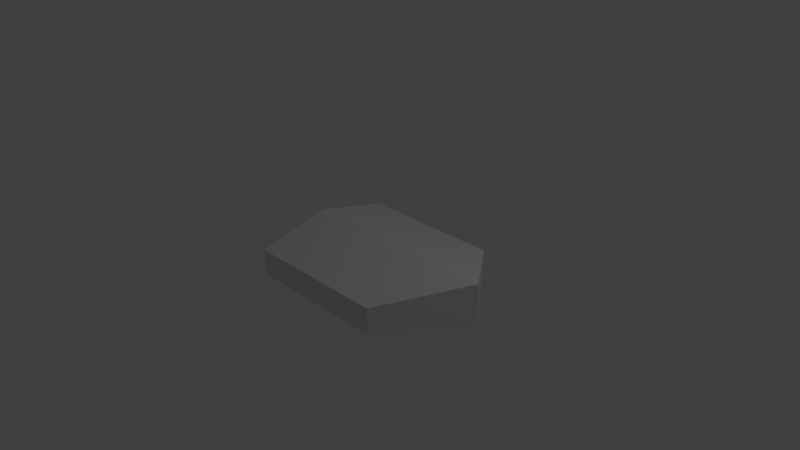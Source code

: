 # Source: Shield.blend  (saved by Blender 2.76.0; exported with 4.5.12 LTS)
import bpy
from mathutils import Matrix  # noqa: F401  (used for matrix-valued properties, if any)

bpy.ops.wm.read_factory_settings(use_empty=True)
scene = bpy.context.scene
scene.name = 'Scene'

# ---- collections
col_collection_1 = bpy.data.collections.new('Collection 1'); scene.collection.children.link(col_collection_1)

# ---- materials (node trees are filled in below, after node groups)
mat_material = bpy.data.materials.new('Material')
mat_material.alpha_threshold = 0.0
mat_material.use_transparent_shadow = False
mat_material.roughness = 0.5
mat_material.line_color = (0.0, 0.0, 0.0, 1.0)

# ---- material node trees

# ---- world
world_world = bpy.data.worlds.new('World'); scene.world = world_world
world_world.color = (0.05088, 0.05088, 0.05088)
world_world.use_sun_shadow = False
world_world.sun_shadow_jitter_overblur = 0.0
world_world.cycles.sampling_method = 'MANUAL'
world_world.cycles.sample_map_resolution = 256

# ---- cameras
cam_camera = bpy.data.cameras.new('Camera')
cam_camera.clip_end = 100.0
cam_camera.lens = 35.0
cam_camera.sensor_width = 32.0
cam_camera.sensor_height = 18.0
cam_camera.ortho_scale = 7.314
cam_camera.dof.focus_distance = 0.0
cam_camera.dof.aperture_fstop = 128.0

# ---- lights
light_lamp = bpy.data.lights.new('Lamp', 'POINT')
light_lamp.transmission_factor = 0.0
light_lamp.cutoff_distance = 30.0
light_lamp.energy = 100.0
light_lamp.shadow_buffer_clip_start = 1.001
light_lamp.shadow_soft_size = 0.1
light_lamp.shadow_maximum_resolution = 0.006
light_lamp.use_absolute_resolution = True
light_lamp.cycles.use_multiple_importance_sampling = False

# ---- meshes
me_cube = bpy.data.meshes.new('Cube')
me_cube.from_pydata([(-1.0, 1.0, 0.194), (1.789, 0.0, 1.0), (1.789, 0.0, -1.0), (-1.0, 1.0, -1.0), (-1.0, 0.0, -1.0), (-1.0, 0.0, 1.0), (1.0, 1.0, -1.0), (1.0, 1.0, 0.194)], [], [(6, 2, 4, 3), (4, 5, 0, 3), (7, 6, 3, 0), (6, 7, 1, 2), (7, 0, 5, 1)])
me_cube.materials.append(mat_material)
me_cube.use_remesh_preserve_volume = False
me_cube.use_remesh_preserve_attributes = False
me_cube.use_mirror_vertex_groups = False
me_cube.update()

# ---- objects
ob_cube = bpy.data.objects.new('Cube', me_cube)
ob_lamp = bpy.data.objects.new('Lamp', light_lamp)
ob_camera = bpy.data.objects.new('Camera', cam_camera)

# ---- transforms, parenting, visibility, modifiers, constraints
ob_cube.location = (0.0, 0.0, 0.0)
ob_cube.scale = (1.0, 1.0, 0.3)
ob_cube.lock_rotations_4d = False
ob_cube.empty_display_type = 'ARROWS'
ob_cube.lineart.crease_threshold = 0.0
_m = ob_cube.modifiers.new('Mirror', 'MIRROR')
_m.use_axis = (False, True, False)
ob_lamp.location = (4.076, 1.005, 5.904)
ob_lamp.rotation_euler = (0.6503, 0.05522, 1.866)
ob_lamp.lock_rotations_4d = False
ob_lamp.empty_display_type = 'ARROWS'
ob_lamp.color = (0.0, 0.0, 0.0, 0.0)
ob_lamp.lineart.crease_threshold = 0.0
ob_camera.location = (7.481, -6.508, 5.344)
ob_camera.rotation_euler = (1.109, 0.01082, 0.8149)
ob_camera.lock_rotations_4d = False
ob_camera.empty_display_type = 'ARROWS'
ob_camera.color = (0.0, 0.0, 0.0, 0.0)
ob_camera.display_type = 'WIRE'
ob_camera.lineart.crease_threshold = 0.0

# ---- collection membership
col_collection_1.objects.link(ob_cube)
col_collection_1.objects.link(ob_lamp)
col_collection_1.objects.link(ob_camera)

# ---- scene / render settings (as saved in the file)
scene.camera = ob_camera
scene.frame_start = 1; scene.frame_end = 250; scene.frame_set(63)
scene.render.engine = 'BLENDER_EEVEE_NEXT'
scene.render.resolution_percentage = 50
scene.render.dither_intensity = 0.0
scene.cycles.use_denoising = False
scene.cycles.samples = 10
scene.cycles.sampling_pattern = 'TABULATED_SOBOL'
scene.cycles.light_sampling_threshold = 0.0
scene.cycles.use_adaptive_sampling = False
scene.cycles.use_light_tree = False
scene.cycles.blur_glossy = 0.0
scene.cycles.pixel_filter_type = 'GAUSSIAN'
scene.cycles.sample_clamp_indirect = 0.0
scene.view_settings.view_transform = 'Standard'
bpy.context.view_layer.update()
